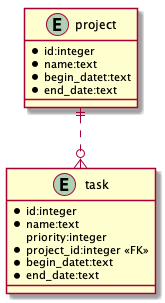

The diagram above was rendered by PlantUML. Its source (embedded in the PNG):
@startuml
entity project{
    * id:integer
    * name:text
    * begin_datet:text
    * end_date:text
}

entity task{
    * id:integer
    * name:text
    priority:integer
    * project_id:integer <<FK>>
    * begin_datet:text
    * end_date:text
}

project ||..o{ task
@enduml